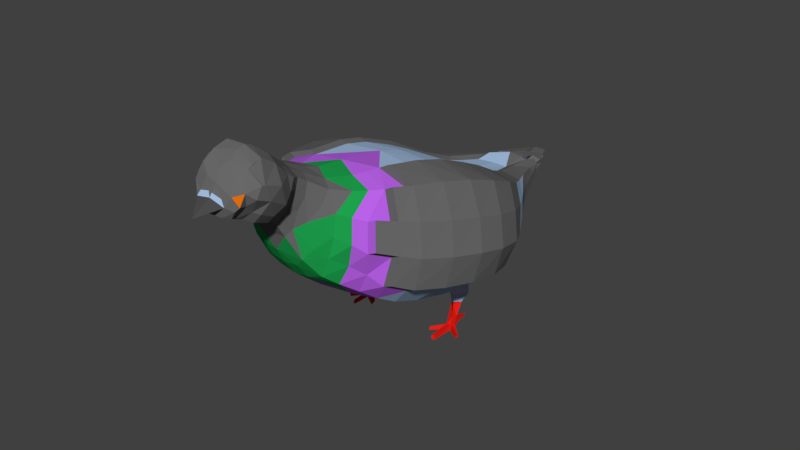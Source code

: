 # Source: pigeon.blend  (saved by Blender 2.79.0; exported with 4.5.12 LTS)
import bpy
from mathutils import Matrix  # noqa: F401  (used for matrix-valued properties, if any)

bpy.ops.wm.read_factory_settings(use_empty=True)
scene = bpy.context.scene
scene.name = 'Scene'

# ---- collections
col_collection_1 = bpy.data.collections.new('Collection 1'); scene.collection.children.link(col_collection_1)

# ---- materials (node trees are filled in below, after node groups)
mat_material = bpy.data.materials.new('Material')
mat_material.alpha_threshold = 0.0
mat_material.use_transparent_shadow = False
mat_material.diffuse_color = (0.3953, 0.5577, 0.8, 1.0)
mat_material.roughness = 0.5
mat_material.line_color = (0.0, 0.0, 0.0, 1.0)
mat_eyes = bpy.data.materials.new('Eyes')
mat_eyes.alpha_threshold = 0.0
mat_eyes.use_transparent_shadow = False
mat_eyes.diffuse_color = (0.8, 0.1707, 0.003192, 1.0)
mat_eyes.roughness = 0.5
mat_feet = bpy.data.materials.new('Feet')
mat_feet.alpha_threshold = 0.0
mat_feet.use_transparent_shadow = False
mat_feet.diffuse_color = (0.8, 0.01312, 0.007689, 1.0)
mat_feet.roughness = 0.5
mat_beek = bpy.data.materials.new('beek')
mat_beek.alpha_threshold = 0.0
mat_beek.use_transparent_shadow = False
mat_beek.diffuse_color = (0.06998, 0.06998, 0.06998, 1.0)
mat_beek.roughness = 0.5
mat_wings = bpy.data.materials.new('wINGS')
mat_wings.alpha_threshold = 0.0
mat_wings.use_transparent_shadow = False
mat_wings.diffuse_color = (0.1424, 0.1424, 0.1424, 1.0)
mat_wings.roughness = 0.5
mat_material_001 = bpy.data.materials.new('Material.001')
mat_material_001.alpha_threshold = 0.0
mat_material_001.use_transparent_shadow = False
mat_material_001.diffuse_color = (0.04368, 0.1272, 0.8, 1.0)
mat_material_001.roughness = 0.5
mat_green = bpy.data.materials.new('gREEN')
mat_green.alpha_threshold = 0.0
mat_green.use_transparent_shadow = False
mat_green.diffuse_color = (0.01275, 0.3588, 0.07461, 1.0)
mat_green.roughness = 0.5
mat_material_002 = bpy.data.materials.new('Material.002')
mat_material_002.alpha_threshold = 0.0
mat_material_002.use_transparent_shadow = False
mat_material_002.diffuse_color = (0.4833, 0.1192, 0.8, 1.0)
mat_material_002.roughness = 0.5

# ---- material node trees

# ---- world
world_world = bpy.data.worlds.new('World'); scene.world = world_world
world_world.color = (0.05088, 0.05088, 0.05088)
world_world.use_sun_shadow = False
world_world.sun_shadow_jitter_overblur = 0.0
world_world.cycles.sampling_method = 'MANUAL'

# ---- meshes
me_cube = bpy.data.meshes.new('Cube')
me_cube.from_pydata([(1.134, 0.7879, -0.9155), (1.144, -0.9611, -0.8733), (-1.097, -1.058, -0.9344), (-0.9417, 0.7768, -0.9273), (1.245, -1.19, 1.082), (1.388, -0.006087, -0.8971), (-1.229, 0.4402, -0.9639), (0.3708, 3.578, 0.1679), (0.1247, 4.209, 0.3745), (0.5596, -2.089, -0.383), (-0.5485, -2.128, -0.3338), (-0.5771, -2.035, 1.062), (0.2448, -2.83, 0.4986), (-0.2742, -2.648, 1.347), (0.4291, -3.203, 0.6658), (-0.3759, -3.483, 0.8492), (0.4708, -2.931, 1.357), (0.3519, -3.773, 0.8071), (0.4812, -3.493, 1.686), (-0.152, -3.542, 1.798), (-0.2037, -3.971, 1.41), (-0.01339, -0.9531, -1.056), (-0.4971, 1.075, 0.9047), (0.03283, -1.301, 1.214), (1.135, 1.394, -0.751), (-0.9902, 1.414, -0.7721), (0.1023, 3.429, 0.6758), (0.4378, 3.687, 0.3689), (0.5148, 3.659, 0.5061), (-0.1281, 4.209, 0.4347), (-0.2896, 3.606, 0.4791), (0.2227, 3.855, 0.2857), (0.6996, -2.065, 0.2865), (-0.01621, -2.038, 1.204), (-0.7763, -1.637, 1.005), (0.8992, -1.62, 1.011), (-0.8206, -1.526, -0.6769), (0.857, -1.522, -0.6633), (0.386, -2.721, 0.8517), (-0.2996, -2.745, 0.9782), (-0.4747, -2.507, 0.09351), (-0.3544, -3.583, 0.8904), (-0.2601, -3.171, 1.646), (0.4948, -3.21, 1.563), (0.4995, -3.923, 0.976), (-0.2831, -3.955, 1.1), (-0.07334, -3.673, 0.8486), (0.05346, -4.012, 0.8574), (0.6253, -3.069, 0.965), (0.01362, -2.556, 1.345), (1.157, -1.789, 0.1149), (-0.9891, -1.635, 0.1163), (-0.04768, 3.866, 0.2729), (0.1205, 3.937, 0.5452), (-0.4105, 3.397, 0.2833), (0.6924, -3.443, 1.103), (-0.4661, -3.433, 1.305), (-0.5078, 0.7813, -0.9877), (1.791, -0.1111, -0.5401), (0.8945, -0.169, 1.243), (-0.7946, 0.4707, -1.005), (0.8728, 2.173, -0.5507), (-0.8851, 1.1, -0.8505), (-0.1819, 3.169, 0.6243), (0.5883, 2.821, -0.1913), (-0.7588, 2.2, -0.5194), (-0.1086, 3.632, 0.5018), (-0.327, 3.422, 0.4691), (-0.4852, 2.987, -0.126), (0.4843, 3.761, 0.4997), (-0.1361, 4.116, 0.3566), (0.1839, 4.38, 0.4928), (-0.3267, 3.401, 0.1365), (-0.3109, -2.071, -0.4636), (0.6724, -2.051, 0.6505), (-0.6502, -2.03, 0.684), (-0.2885, -2.072, 1.21), (-0.6637, -1.851, 1.009), (1.098, -1.487, 1.064), (-0.6907, -1.786, -0.5299), (1.019, -1.257, -0.7851), (-0.2933, -2.855, 0.5854), (0.3912, -2.648, 1.064), (-0.4388, -2.68, 0.3822), (-0.5142, -2.221, 1.167), (0.2738, -2.668, 0.2989), (0.5299, -2.087, 1.004), (0.369, -2.606, 1.226), (0.287, -2.944, 0.5751), (0.5069, -3.665, 1.615), (-0.1668, -3.757, 1.692), (-0.302, -3.684, 0.9201), (0.3587, -3.634, 0.781), (-0.2354, -3.994, 1.274), (0.002109, -4.009, 1.387), (1.271, -0.5544, -0.9077), (0.7154, 0.7904, -1.036), (1.698, 0.9107, -0.5438), (0.5771, -0.9478, -0.9972), (-1.244, -1.059, -0.4904), (0.9368, 0.8093, 1.023), (0.7132, -1.196, 1.247), (1.413, 0.4368, -0.8911), (0.8148, 0.471, -1.008), (-0.8479, 2.282, -0.28), (0.5601, 2.232, 0.5824), (1.072, 1.099, -0.8561), (-0.8856, 1.774, -0.6749), (0.2192, 3.158, 0.009888), (0.5268, 3.314, 0.1167), (0.3645, 3.43, 0.6534), (0.7842, 2.419, -0.4427), (-0.6318, 2.573, -0.3462), (0.246, 3.486, 0.1454), (0.4755, 3.219, 0.0087), (0.346, 4.132, 0.546), (-0.1788, 4.108, 0.4899), (0.6479, -2.078, -0.06834), (-0.6492, -2.046, -0.05999), (-0.8922, -1.354, 1.006), (0.7382, -1.795, 0.9822), (-0.9595, -1.291, -0.8097), (0.6866, -1.809, -0.5304), (-0.04769, -2.848, 0.4857), (0.3259, -2.794, 0.6755), (0.4333, -2.417, -0.07909), (0.3855, -2.414, 1.145), (0.1997, -3.482, 0.7075), (0.5563, -3.218, 0.8055), (-0.2602, -2.902, 1.451), (0.4555, -2.777, 1.282), (-0.2646, -3.041, 0.7164), (0.4296, -3.914, 1.432), (-0.1616, -3.942, 1.537), (0.179, -3.515, 1.799), (-0.1932, -3.375, 1.765), (0.4231, -3.474, 0.7145), (0.3991, -3.875, 0.8468), (-0.2627, -3.905, 0.9644), (0.2068, -4.024, 1.334), (0.1616, -3.651, 1.732), (0.1543, -3.933, 1.504), (0.1956, -3.794, 1.628), (0.1744, -3.371, 1.77), (0.1132, -3.151, 1.696), (-0.09569, -3.499, 0.7377), (-0.1358, -3.94, 0.941), (0.2888, -3.948, 0.8365), (0.0009696, -3.893, 0.8592), (0.09568, -4.315, 0.8369), (-0.02482, -3.333, 0.6901), (-0.04017, -3.018, 0.5894), (-0.1435, -3.13, 0.6796), (-0.4555, -3.187, 1.168), (-0.3076, -2.861, 1.029), (0.504, -3.054, 0.7901), (0.5024, -2.824, 1.104), (0.3968, -2.57, 0.721), (0.4633, -2.422, 0.5266), (0.353, -2.591, 0.423), (0.4116, -2.46, 0.9208), (-0.1963, -2.684, 0.2785), (-0.01782, -2.32, -0.2734), (-0.2786, -2.518, 0.02059), (-0.004126, -2.522, -0.02205), (0.09401, -2.89, 1.52), (-0.007168, -2.056, -0.5214), (-0.008323, -1.45, -0.8552), (-0.4383, -1.579, -0.7401), (0.9234, -1.897, 0.202), (1.363, -1.478, 0.06075), (1.033, -1.607, -0.3067), (1.084, -1.788, 0.6039), (-0.6675, -2.065, 0.2311), (-1.15, -1.346, 0.05733), (-0.9273, -1.635, 0.5179), (-0.8012, -1.758, -0.2677), (-0.5162, -2.476, 0.7626), (-0.5486, -2.441, 0.6372), (-0.5377, -2.468, 0.3696), (0.3487, 4.05, 0.4573), (0.3672, 3.766, 0.3327), (0.04811, 4.419, 0.5086), (0.12, 3.597, 0.577), (-0.1247, 3.501, 0.5075), (-0.02364, 3.22, 0.04371), (0.04974, 4.288, 0.5335), (0.07767, 2.927, 0.5412), (-0.1468, 2.949, -0.1394), (0.02043, 2.407, -0.466), (-0.5038, 3.197, 0.2257), (-0.3675, 3.448, 0.2239), (0.01568, 2.074, -0.641), (0.06291, 1.258, -0.9136), (0.5777, 1.388, -0.8209), (0.1879, 2.158, 0.5813), (-0.4009, 1.646, 0.6985), (0.7387, 1.682, 0.7222), (0.4942, 3.507, 0.2707), (0.9705, 2.486, 0.009466), (0.7652, 2.69, -0.1384), (0.1356, 0.792, -1.04), (0.08172, 0.3656, -1.073), (0.1717, -0.02928, 1.222), (0.1699, 0.4911, 1.097), (0.01152, -1.775, 1.168), (0.4779, -1.519, 1.121), (-0.3566, -1.771, 1.121), (0.1385, -0.5022, 1.267), (0.8199, -0.6883, 1.277), (0.04855, -0.5186, -1.099), (-0.3579, -3.789, 1.351), (0.5649, -3.488, 0.8783), (0.6916, -3.249, 1.302), (-0.4378, -3.543, 1.051), (0.6594, -0.5313, -1.037), (-0.5266, -0.5437, 1.216), (1.678, -0.5892, -0.5449), (1.471, -1.141, -0.5278), (0.6037, -1.368, 1.183), (0.3171, -1.967, 1.095), (1.526, 1.224, -0.522), (1.817, 0.4366, -0.5454), (-0.5226, 0.5299, 1.054), (0.922, 2.481, -0.2559), (-0.3641, 2.167, 0.5735), (-1.007, 1.817, -0.3787), (-0.4849, 1.089, -0.908), (0.6749, 1.098, -0.9568), (0.4676, 2.064, -0.6072), (-0.4837, 3.182, 0.08961), (0.3903, 2.429, -0.4264), (0.3536, 2.963, 0.5241), (-0.2996, 2.58, 0.535), (-0.2296, 2.908, 0.5229), (0.3325, 3.687, 0.544), (-0.158, 3.307, 0.5218), (0.4829, 3.563, 0.3789), (-0.005611, 4.307, 0.4295), (0.1101, 4.367, 0.4897), (-0.03598, 4.376, 0.4834), (-0.1946, 4.05, 0.4331), (-0.5692, -2.27, 0.1224), (-0.5919, -2.227, 0.8404), (-0.4064, -2.435, 1.275), (-1.104, -1.347, -0.416), (1.27, -1.483, 0.5874), (1.278, -1.477, -0.4468), (0.8336, -1.811, -0.1838), (0.5345, -1.338, -0.845), (-0.4937, -1.225, -0.8963), (0.2914, -2.873, 1.438), (0.2429, -2.325, -0.2449), (-0.2771, -2.309, -0.2387), (0.2078, -2.325, 1.208), (0.2105, -2.608, 1.311), (0.5343, -2.231, 0.7484), (0.5443, -2.305, 0.1042), (-0.2914, -2.938, 0.8439), (-0.31, -2.847, 1.208), (-0.382, -3.061, 1.327), (0.109, -3.058, 0.6028), (0.212, -3.874, 0.8112), (-0.1351, -3.889, 0.8885), (-0.06636, -3.168, 1.693), (0.3066, -3.173, 1.651), (-0.08148, -4.09, 1.081), (-0.4296, -3.257, 0.9938), (0.5809, -2.948, 1.128), (-0.3963, -3.309, 1.488), (-0.13, -2.649, 1.381), (-0.07086, -2.907, 1.514), (0.2617, -2.067, -0.4887), (0.8758, -1.902, 0.6214), (0.4416, 3.563, 0.2088), (-0.392, 3.403, 0.3569), (-0.5357, -0.05141, 1.178), (1.089, 2.162, -0.3603), (-0.4512, -1.363, 1.173), (-1.186, -0.6076, -0.9775), (1.891, 0.9846, 0.5045), (1.599, -1.181, 0.6461), (1.394, -1.19, 1.157), (1.684, -0.1438, 1.16), (1.102, 2.266, 0.5942), (1.65, 1.063, 0.9185), (0.6842, 3.393, 0.4213), (0.6662, 3.293, 0.5465), (1.246, -1.49, 1.139), (1.848, 0.9886, -0.4796), (2.008, 0.9783, 0.01612), (1.712, -1.173, 0.08027), (1.564, -0.6883, 1.182), (1.733, 0.4537, 1.063), (1.948, -0.1291, 0.62), (2.085, -0.1207, 0.07085), (1.386, 1.71, 0.7221), (0.8813, 2.727, 0.5622), (0.6188, 3.594, 0.5565), (1.513, -1.481, 0.1252), (1.306, -1.795, 0.1799), (1.232, -1.795, 0.6742), (0.6425, 3.544, 0.3339), (1.11, 2.526, 0.06996), (0.931, 2.807, 0.3628), (1.082, 0.4395, 1.195), (2.121, 0.4094, 0.04638), (1.985, 0.4076, 0.577), (1.314, 2.193, -0.001351), (1.791, 1.399, 0.005367), (1.265, 2.13, -0.3216), (1.933, -0.6616, 0.07002), (1.81, -0.6699, 0.6287), (0.6254, 3.732, 0.5582), (1.055, 0.9695, 1.052), (0.6936, 2.292, 0.6474), (0.4488, 3.452, 0.6179), (0.472, 3.704, 0.6049), (0.5187, 2.919, 0.6005), (0.8806, 1.718, 0.7926), (0.9716, -0.6272, 1.354), (0.8568, -1.196, 1.325), (1.818, -0.6182, -0.489), (1.617, -1.145, -0.4723), (1.612, 1.575, 0.417), (1.2, 2.294, 0.3268), (1.966, 0.5054, -0.4852), (1.953, -0.0662, -0.4819), (1.045, -0.1157, 1.314), (1.068, 2.521, -0.1949), (0.6248, 3.577, 0.44), (1.42, -1.486, 0.6576), (1.428, -1.48, -0.3878), (-1.316, -1.056, 0.578), (-1.133, -1.042, 1.06), (-0.6473, 0.7418, 1.058), (-1.368, -0.04128, -0.929), (-1.281, -0.08911, 1.062), (-0.8429, 2.286, 0.5387), (-0.4721, 2.301, 0.6008), (-1.219, 1.063, 0.8468), (-0.5888, 3.083, 0.5218), (-1.35, 0.4304, -0.9218), (-1.369, -1.048, -0.4488), (-1.425, -1.05, 0.05305), (-1.455, 0.965, -0.4537), (-1.29, 0.4749, 0.976), (-1.325, -0.5396, -0.9355), (-1.228, -0.5584, 1.079), (-0.9524, 2.35, -0.225), (-1.04, 1.689, 0.6632), (-1.016, 1.812, -0.631), (-1.275, 0.9207, -0.8619), (-0.6081, 3.212, 0.1366), (-0.447, 3.448, 0.5139), (-1.016, -1.344, 1.053), (-0.8997, -1.628, 1.053), (-1.275, -1.336, 0.1011), (-1.113, -1.626, 0.1603), (-0.244, 3.489, 0.5407), (-0.6267, 3.226, 0.2716), (-1.031, 2.249, 0.01151), (-1.633, -0.0659, 0.03677), (-1.556, -0.5971, 0.03863), (-1.537, 1.002, -0.0201), (-1.63, 0.4493, 0.009095), (-1.222, -1.046, -0.9026), (-0.5408, 3.422, 0.3269), (-0.6372, -0.5767, 1.263), (-1.513, 0.4483, 0.5128), (-1.544, 0.4587, -0.485), (-1.443, -0.5924, 0.5649), (-1.483, -0.6205, -0.4776), (-1.557, -0.09475, -0.4642), (-0.5456, 1.683, 0.7473), (-1.131, 1.858, -0.3333), (-0.3109, 3.16, 0.5668), (-0.2789, 3.27, 0.5556), (-1.228, -1.337, -0.3741), (-1.023, -1.626, 0.6773), (-0.5221, 3.431, 0.4066), (-0.9545, 2.296, 0.2934), (-0.6464, -0.09056, 1.231), (-1.513, -0.06531, 0.5569), (-1.431, 1.048, 0.4312), (-0.5679, -1.354, 1.218), (0.5049, 3.947, 0.589), (0.2285, 4.484, 0.5983), (0.4134, 3.565, 0.6488), (0.167, 3.534, 0.6714), (0.09872, 4.502, 0.6091), (0.3677, 4.174, 0.5932), (0.388, 4.165, 0.5495), (0.1637, 4.008, 0.6234), (0.5636, 3.777, 0.5964), (0.3724, 3.801, 0.6288), (-0.3136, 3.696, 0.5506), (-0.1475, 4.356, 0.5381), (-0.14, 4.356, 0.5711), (-0.2026, 4.168, 0.557), (0.09977, 4.032, 0.6157), (0.03161, 4.548, 0.5996), (0.02993, 4.36, 0.6055), (-0.1973, 3.28, 0.6), (-0.1278, 3.723, 0.5735), (-0.05353, 4.472, 0.5802), (-0.2176, 4.151, 0.5171), (0.1444, -4.07, 1.113), (0.5858, -3.842, 1.248), (-0.3063, -3.852, 1.372), (-0.2092, -3.729, 1.634), (-0.3114, -3.612, 1.593), (-0.306, -3.839, 1.159), (-0.3649, -3.629, 1.089), (0.5075, -3.743, 1.553), (0.5342, -3.749, 1.044), (0.471, -3.976, 1.192), (0.562, -3.896, 1.052), (0.4974, -3.592, 0.9186), (0.375, -4.006, 1.018), (0.6895, -3.637, 1.356), (0.6749, -3.697, 1.162), (0.6919, -3.582, 1.357), (-0.3875, -3.656, 1.547), (-0.4168, -3.461, 1.522), (-0.4338, -3.553, 1.334), (-0.3995, -3.662, 1.317), (-0.6039, 0.9986, -1.295), (-0.8043, 0.8965, -1.224), (-0.8997, 1.158, -1.15), (0.9497, 0.915, -1.289), (0.7859, 1.056, -1.326), (1.128, 1.124, -1.251), (-0.7092, 1.24, -1.216), (0.9726, 1.255, -1.274), (-0.666, 0.9487, -1.438), (-0.762, 0.8998, -1.404), (-0.8078, 1.025, -1.369), (-0.7165, 1.065, -1.4), (-0.6835, 0.9358, -1.757), (-0.8367, 0.8811, -1.692), (-0.8114, 0.9659, -1.743), (0.9818, 0.9179, -1.432), (0.8948, 0.9929, -1.452), (1.076, 1.029, -1.412), (0.994, 1.099, -1.424), (1.064, 0.8189, -1.644), (1.082, 0.9234, -1.675), (1.003, 0.9286, -1.695), (1.101, 0.7609, -1.874), (1.014, 0.7634, -1.877), (1.105, 0.8673, -1.845), (1.024, 0.8682, -1.844), (-0.7603, 0.8097, -1.899), (-0.7689, 0.7448, -1.916), (-0.8399, 0.7279, -1.894), (-0.8287, 0.8, -1.906), (-0.7679, 1.257, -1.735), (-0.7881, 1.203, -1.796), (1.051, 1.221, -1.685), (1.059, 1.204, -1.731), (-0.7476, 0.7767, -1.846), (-0.824, 0.7691, -1.839), (0.9978, 0.781, -1.799), (1.087, 0.7834, -1.785), (-0.8274, 0.4286, -1.968), (-0.7779, 0.4198, -1.971), (-0.8266, 0.4542, -1.912), (-0.7623, 0.4378, -1.918), (1.091, 0.3444, -1.941), (1.021, 0.3464, -1.944), (1.08, 0.3626, -1.87), (1.011, 0.3647, -1.881), (-0.8132, 0.9968, -1.822), (1.088, 1.018, -1.766), (-0.8234, 0.8406, -1.842), (-0.7358, 0.8661, -1.851), (1.023, 0.9125, -1.795), (1.097, 0.8854, -1.79), (-1.019, 0.5755, -1.946), (-1.028, 0.5548, -1.888), (-1.072, 0.5921, -1.877), (-0.5538, 0.6175, -1.96), (-0.536, 0.6812, -1.897), (-0.5449, 0.6235, -1.906), (0.8107, 0.5548, -1.921), (0.8159, 0.6507, -1.875), (0.8015, 0.5718, -1.863), (1.345, 0.5825, -1.891), (1.346, 0.6571, -1.856), (1.336, 0.5961, -1.838), (0.1001, -4.051, 1.198), (-0.05223, -4.058, 1.169), (0.3153, -4.013, 1.13), (0.1654, -4.054, 1.187), (0.1396, -4.057, 1.174)], [], [(107, 65, 192), (53, 26, 183), (85, 12, 123), (261, 14, 127), (55, 128, 48), (135, 19, 134), (89, 18, 134), (141, 142, 90), (132, 414, 142), (127, 136, 92), (155, 48, 128), (158, 159, 257), (161, 123, 81), (252, 125, 164), (166, 73, 168), (167, 168, 250), (175, 173, 75), (243, 178, 177), (31, 8, 71), (238, 29, 240), (238, 182, 239), (186, 402, 53), (231, 188, 108), (193, 194, 228), (62, 25, 227), (224, 111, 200), (103, 202, 201), (100, 203, 59), (23, 206, 219), (59, 208, 209), (213, 48, 268), (153, 267, 214), (41, 214, 15), (215, 210, 103), (279, 6, 60), (222, 327, 58), (100, 328, 305), (218, 1, 95), (23, 219, 101), (220, 86, 120), (198, 302, 303), (22, 374, 335), (104, 349, 230), (209, 321, 320), (5, 103, 102), (202, 60, 201), (22, 100, 196), (196, 195, 225), (6, 336, 342), (233, 339, 225), (104, 112, 65), (230, 68, 112), (190, 360, 54), (192, 112, 189), (192, 65, 112), (231, 64, 111), (225, 195, 233), (30, 396, 399), (105, 315, 232), (3, 352, 62), (59, 320, 328), (238, 240, 182), (27, 274, 181), (30, 241, 275), (191, 70, 72), (72, 52, 113), (52, 8, 31), (118, 10, 242), (244, 39, 13), (34, 175, 77), (168, 79, 36), (87, 255, 130), (251, 16, 130), (33, 76, 49), (254, 126, 86), (33, 254, 220), (255, 87, 126), (49, 255, 254), (86, 256, 74), (159, 85, 125), (124, 88, 12), (81, 131, 258), (39, 154, 259), (123, 151, 81), (131, 152, 15), (150, 127, 145), (46, 91, 41), (139, 132, 141), (142, 140, 90), (142, 89, 140), (14, 128, 136), (149, 407, 266), (151, 261, 150), (258, 131, 267), (156, 130, 268), (153, 269, 260), (160, 157, 158), (76, 244, 270), (164, 85, 161), (129, 271, 270), (51, 176, 173), (52, 70, 8), (198, 274, 27), (109, 114, 274), (31, 392, 180), (185, 72, 113), (232, 187, 195), (68, 188, 189), (196, 197, 195), (199, 200, 198), (210, 60, 202), (110, 316, 235), (279, 366, 347), (225, 339, 374), (207, 205, 23), (278, 23, 208), (21, 279, 210), (318, 287, 316), (315, 297, 318), (325, 303, 304), (293, 307, 280), (320, 292, 283), (321, 282, 292), (327, 295, 322), (322, 311, 323), (290, 289, 309), (324, 296, 285), (296, 325, 284), (290, 326, 289), (306, 327, 326), (285, 314, 293), (328, 283, 293), (284, 325, 297), (297, 304, 287), (287, 286, 298), (286, 302, 330), (309, 310, 308), (360, 353, 349), (361, 349, 375), (364, 345, 370), (382, 337, 368), (370, 342, 336), (333, 334, 371), (372, 347, 366), (373, 336, 347), (374, 350, 340), (355, 379, 356), (380, 367, 360), (350, 381, 384), (335, 346, 382), (369, 346, 384), (395, 386, 391), (389, 395, 393), (391, 392, 387), (393, 387, 390), (26, 404, 403), (404, 399, 396), (26, 403, 63), (407, 149, 419), (44, 417, 416), (138, 412, 91), (411, 424, 423), (418, 421, 415), (212, 55, 418), (421, 55, 422), (420, 421, 422), (422, 55, 213), (463, 464, 446), (461, 476, 439), (441, 458, 473), (473, 458, 476), (477, 460, 474), (455, 479, 456), (484, 482, 483), (487, 486, 485), (452, 486, 477), (21, 2, 279), (109, 64, 114), (10, 176, 79), (67, 30, 275), (274, 114, 7), (178, 83, 81), (74, 120, 86), (82, 126, 87), (272, 122, 9), (270, 244, 13), (93, 94, 20), (269, 153, 56), (268, 130, 16), (131, 15, 267), (138, 146, 45), (47, 262, 147), (155, 38, 48), (419, 493, 494, 407), (88, 14, 261), (11, 207, 77), (130, 82, 87), (124, 157, 38), (160, 86, 126), (164, 253, 162), (33, 49, 254), (76, 84, 244), (117, 169, 32), (249, 80, 37), (171, 170, 50), (172, 78, 35), (36, 245, 121), (40, 242, 10), (244, 177, 39), (191, 241, 70), (52, 72, 70), (241, 29, 70), (181, 7, 31), (185, 68, 72), (237, 198, 27), (53, 402, 400), (108, 185, 113), (108, 188, 185), (397, 240, 29), (63, 187, 26), (53, 400, 26), (183, 26, 389), (191, 190, 54), (34, 278, 119), (103, 210, 202), (221, 106, 24), (205, 33, 220), (101, 208, 23), (210, 98, 21), (408, 132, 416), (93, 409, 412), (418, 136, 212), (135, 269, 424), (16, 213, 268), (214, 267, 15), (56, 153, 214), (215, 1, 98), (213, 55, 48), (5, 215, 103), (208, 276, 216), (210, 279, 60), (197, 314, 319), (59, 203, 208), (5, 217, 95), (35, 219, 206), (217, 218, 95), (221, 277, 310), (278, 207, 23), (78, 101, 219), (120, 206, 220), (206, 205, 220), (321, 4, 282), (313, 28, 298), (221, 0, 106), (317, 28, 235), (326, 97, 289), (100, 59, 328), (302, 237, 330), (22, 196, 374), (332, 170, 247), (102, 97, 222), (5, 222, 58), (366, 99, 343), (97, 221, 289), (22, 223, 204), (300, 172, 50), (330, 69, 313), (103, 0, 102), (100, 22, 204), (199, 198, 303), (100, 204, 203), (96, 103, 201), (3, 60, 6), (111, 277, 61), (201, 60, 57), (199, 224, 200), (323, 217, 322), (209, 101, 321), (221, 310, 289), (332, 218, 323), (100, 305, 314), (300, 170, 299), (354, 275, 380), (196, 100, 197), (230, 349, 353), (376, 233, 234), (367, 275, 54), (352, 6, 342), (385, 216, 368), (234, 63, 376), (65, 226, 104), (227, 201, 57), (193, 227, 25), (428, 62, 429), (194, 106, 228), (428, 57, 3), (228, 201, 193), (61, 194, 229), (194, 192, 229), (379, 34, 356), (382, 223, 335), (72, 230, 191), (358, 174, 51), (358, 175, 379), (111, 229, 231), (104, 230, 112), (112, 68, 189), (231, 192, 189), (108, 64, 231), (351, 226, 107), (189, 188, 231), (105, 232, 195), (375, 104, 226), (356, 119, 355), (54, 360, 367), (233, 187, 234), (393, 183, 389), (393, 186, 53), (402, 182, 401), (406, 116, 399), (405, 182, 240), (113, 114, 108), (30, 184, 66), (25, 62, 352), (66, 184, 404), (351, 25, 352), (396, 66, 404), (331, 78, 246), (239, 8, 238), (69, 237, 27), (232, 315, 318), (406, 29, 241), (181, 69, 27), (115, 181, 180), (31, 113, 52), (182, 186, 390), (180, 181, 31), (275, 241, 54), (242, 173, 118), (178, 242, 179), (177, 84, 243), (243, 11, 75), (178, 75, 173), (51, 245, 176), (121, 99, 2), (223, 22, 335), (353, 190, 230), (216, 382, 368), (75, 77, 175), (316, 232, 318), (175, 51, 173), (59, 209, 320), (322, 58, 327), (37, 247, 171), (80, 218, 247), (329, 199, 303), (9, 248, 117), (122, 171, 248), (248, 50, 169), (249, 21, 98), (80, 98, 1), (36, 250, 168), (2, 250, 121), (79, 73, 10), (21, 167, 250), (165, 255, 49), (167, 166, 168), (270, 13, 129), (130, 255, 251), (162, 272, 252), (162, 252, 164), (252, 9, 125), (40, 253, 163), (162, 73, 166), (10, 73, 253), (161, 40, 163), (83, 161, 81), (158, 74, 256), (163, 164, 161), (76, 11, 84), (220, 254, 86), (254, 255, 126), (256, 160, 158), (125, 117, 257), (257, 159, 125), (257, 32, 158), (12, 159, 124), (156, 38, 82), (158, 157, 159), (88, 155, 14), (258, 39, 81), (14, 155, 128), (259, 13, 39), (260, 154, 153), (259, 260, 129), (261, 12, 88), (123, 261, 151), (47, 419, 149), (131, 151, 152), (81, 151, 131), (152, 151, 150), (44, 419, 147), (263, 262, 148), (416, 139, 493, 419), (147, 137, 44), (17, 137, 262), (146, 148, 47), (263, 138, 91), (46, 127, 92), (41, 145, 46), (127, 14, 136), (144, 271, 264), (15, 152, 145), (152, 150, 145), (46, 263, 91), (271, 42, 264), (43, 251, 265), (265, 165, 144), (18, 265, 143), (143, 134, 18), (133, 94, 141), (265, 144, 143), (141, 132, 142), (139, 416, 132), (133, 141, 90), (19, 140, 134), (94, 139, 141), (143, 264, 135), (140, 89, 134), (142, 414, 89), (136, 128, 212), (143, 135, 134), (17, 46, 92), (264, 42, 135), (45, 266, 93), (266, 47, 149), (154, 267, 153), (150, 261, 127), (42, 260, 269), (48, 156, 268), (38, 160, 82), (165, 270, 271), (49, 76, 270), (161, 85, 123), (164, 125, 85), (272, 167, 249), (122, 249, 37), (32, 273, 74), (169, 172, 273), (273, 35, 120), (81, 177, 178), (173, 176, 118), (176, 36, 79), (83, 179, 40), (388, 235, 395), (30, 116, 241), (238, 70, 29), (8, 70, 238), (198, 109, 274), (239, 182, 390), (392, 115, 180), (392, 71, 387), (26, 232, 110), (359, 67, 354), (385, 119, 278), (107, 193, 25), (378, 174, 357), (378, 99, 245), (301, 246, 172), (195, 197, 105), (204, 276, 203), (198, 200, 109), (200, 111, 64), (329, 277, 224), (196, 225, 374), (288, 4, 78), (336, 279, 347), (315, 197, 319), (279, 2, 366), (277, 24, 61), (377, 63, 236), (205, 76, 33), (359, 236, 184), (207, 34, 77), (222, 326, 327), (235, 316, 317), (216, 278, 208), (281, 292, 282), (294, 293, 283), (284, 319, 296), (298, 316, 287), (296, 314, 285), (302, 304, 303), (312, 283, 292), (306, 295, 327), (290, 306, 326), (323, 311, 291), (322, 295, 311), (311, 294, 312), (328, 320, 283), (320, 321, 292), (309, 280, 290), (309, 289, 310), (280, 324, 285), (308, 324, 309), (296, 324, 325), (306, 280, 307), (329, 308, 310), (285, 293, 280), (293, 314, 305), (305, 328, 293), (330, 298, 286), (297, 325, 304), (325, 308, 303), (287, 304, 286), (315, 284, 297), (300, 331, 301), (299, 281, 331), (331, 282, 288), (332, 291, 299), (295, 307, 294), (318, 297, 287), (291, 312, 281), (369, 362, 383), (384, 346, 340), (382, 346, 337), (350, 338, 381), (379, 357, 358), (384, 340, 350), (371, 334, 348), (368, 337, 348), (385, 334, 355), (346, 383, 337), (365, 373, 362), (373, 370, 336), (352, 370, 345), (371, 344, 333), (365, 364, 370), (372, 344, 363), (366, 343, 372), (373, 363, 362), (372, 373, 347), (338, 374, 339), (340, 346, 335), (335, 374, 340), (351, 345, 375), (375, 364, 361), (341, 339, 376), (341, 354, 380), (361, 360, 349), (354, 376, 377), (377, 359, 354), (378, 344, 343), (355, 333, 379), (357, 333, 344), (360, 381, 380), (381, 341, 380), (361, 384, 381), (383, 363, 371), (337, 371, 348), (384, 365, 369), (334, 368, 348), (389, 110, 388), (393, 391, 387), (388, 395, 389), (393, 395, 391), (395, 394, 386), (394, 69, 386), (390, 71, 239), (395, 28, 394), (386, 115, 391), (397, 399, 398), (405, 402, 401), (398, 400, 402), (403, 184, 236), (404, 398, 399), (26, 400, 404), (405, 397, 398), (116, 30, 399), (94, 491, 495, 494, 139), (236, 63, 403), (17, 418, 415), (43, 422, 213), (137, 17, 415), (18, 414, 422), (411, 135, 424), (41, 413, 214), (90, 411, 410), (56, 424, 269), (412, 413, 91), (409, 20, 133), (410, 411, 423), (413, 426, 425), (45, 412, 138), (412, 211, 426), (425, 214, 413), (420, 422, 414), (415, 408, 417), (417, 408, 416), (425, 423, 424), (438, 427, 435), (445, 431, 434), (431, 228, 434), (433, 62, 227), (432, 0, 430), (427, 227, 57), (430, 96, 431), (434, 106, 432), (440, 436, 437), (436, 427, 428), (437, 433, 438), (437, 428, 429), (441, 435, 439), (440, 462, 461), (439, 436, 461), (440, 438, 441), (448, 444, 447), (443, 430, 431), (445, 432, 444), (444, 430, 442), (447, 442, 446), (448, 447, 459), (448, 443, 445), (446, 443, 463), (452, 449, 450), (478, 446, 464), (456, 454, 455), (463, 448, 477), (476, 456, 473), (475, 440, 441), (458, 439, 476), (441, 439, 457), (478, 451, 474), (460, 448, 459), (451, 477, 474), (465, 468, 467), (468, 454, 461), (471, 449, 464), (455, 466, 465), (467, 455, 465), (467, 461, 462), (470, 471, 472), (471, 463, 472), (472, 450, 470), (470, 449, 469), (481, 462, 475), (484, 454, 482), (486, 450, 485), (489, 449, 451), (481, 456, 479), (480, 481, 479), (480, 455, 462), (483, 461, 484), (454, 453, 482), (483, 453, 476), (487, 450, 463), (486, 463, 477), (489, 464, 490), (490, 488, 489), (490, 449, 488), (451, 478, 489), (55, 212, 128), (418, 55, 421), (456, 475, 473), (475, 441, 473), (441, 457, 458), (109, 200, 64), (10, 118, 176), (74, 273, 120), (82, 160, 126), (93, 266, 492, 94), (138, 263, 146), (47, 148, 262), (155, 124, 38), (11, 76, 207), (130, 156, 82), (124, 159, 157), (160, 256, 86), (164, 163, 253), (117, 248, 169), (171, 247, 170), (172, 246, 78), (36, 176, 245), (40, 179, 242), (191, 54, 241), (181, 274, 7), (185, 188, 68), (397, 405, 240), (63, 234, 187), (191, 230, 190), (34, 207, 278), (101, 209, 208), (210, 215, 98), (408, 414, 132), (93, 20, 409), (418, 92, 136), (135, 42, 269), (16, 43, 213), (215, 95, 1), (5, 95, 215), (208, 203, 276), (197, 100, 314), (5, 58, 217), (35, 78, 219), (78, 4, 101), (120, 35, 206), (206, 23, 205), (321, 101, 4), (313, 69, 28), (221, 97, 0), (317, 298, 28), (326, 222, 97), (302, 198, 237), (332, 299, 170), (102, 0, 97), (5, 102, 222), (366, 2, 99), (300, 301, 172), (330, 237, 69), (103, 96, 0), (3, 57, 60), (111, 224, 277), (323, 218, 217), (332, 247, 218), (300, 50, 170), (354, 67, 275), (376, 339, 233), (367, 380, 275), (352, 3, 6), (385, 278, 216), (65, 107, 226), (227, 193, 201), (428, 3, 62), (194, 24, 106), (428, 427, 57), (228, 96, 201), (61, 24, 194), (194, 193, 192), (379, 175, 34), (382, 276, 223), (72, 68, 230), (358, 357, 174), (358, 51, 175), (111, 61, 229), (231, 229, 192), (108, 114, 64), (351, 375, 226), (375, 349, 104), (356, 34, 119), (233, 195, 187), (393, 53, 183), (393, 390, 186), (402, 186, 182), (406, 241, 116), (405, 401, 182), (113, 7, 114), (30, 67, 184), (351, 107, 25), (396, 30, 66), (331, 288, 78), (239, 71, 8), (406, 397, 29), (181, 115, 69), (31, 7, 113), (242, 178, 173), (177, 244, 84), (243, 84, 11), (178, 243, 75), (51, 174, 245), (121, 245, 99), (353, 360, 190), (216, 276, 382), (75, 11, 77), (316, 110, 232), (322, 217, 58), (37, 80, 247), (80, 1, 218), (329, 224, 199), (9, 122, 248), (122, 37, 171), (248, 171, 50), (249, 167, 21), (80, 249, 98), (36, 121, 250), (2, 21, 250), (79, 168, 73), (165, 251, 255), (162, 166, 272), (252, 272, 9), (40, 10, 253), (162, 253, 73), (161, 83, 40), (158, 32, 74), (125, 9, 117), (257, 117, 32), (12, 85, 159), (156, 48, 38), (88, 124, 155), (258, 154, 39), (259, 129, 13), (260, 259, 154), (261, 123, 12), (47, 147, 419), (44, 416, 419), (263, 17, 262), (147, 262, 137), (146, 263, 148), (46, 145, 127), (41, 15, 145), (144, 165, 271), (271, 129, 42), (43, 16, 251), (265, 251, 165), (18, 43, 265), (133, 20, 94), (19, 90, 140), (143, 144, 264), (17, 263, 46), (45, 146, 266), (266, 146, 47), (154, 258, 267), (42, 129, 260), (38, 157, 160), (165, 49, 270), (272, 166, 167), (122, 272, 249), (32, 169, 273), (169, 50, 172), (273, 172, 35), (81, 39, 177), (83, 178, 179), (388, 110, 235), (392, 391, 115), (392, 31, 71), (26, 187, 232), (359, 184, 67), (385, 355, 119), (107, 192, 193), (378, 245, 174), (378, 343, 99), (301, 331, 246), (204, 223, 276), (329, 310, 277), (288, 282, 4), (336, 6, 279), (315, 105, 197), (277, 221, 24), (377, 376, 63), (205, 207, 76), (359, 377, 236), (281, 312, 292), (294, 307, 293), (284, 315, 319), (298, 317, 316), (296, 319, 314), (302, 286, 304), (312, 294, 283), (311, 295, 294), (309, 324, 280), (308, 325, 324), (306, 290, 280), (329, 303, 308), (330, 313, 298), (300, 299, 331), (299, 291, 281), (331, 281, 282), (332, 323, 291), (295, 306, 307), (291, 311, 312), (369, 365, 362), (346, 369, 383), (365, 370, 373), (352, 342, 370), (371, 363, 344), (372, 343, 344), (373, 372, 363), (338, 350, 374), (351, 352, 345), (375, 345, 364), (341, 338, 339), (354, 341, 376), (378, 357, 344), (355, 334, 333), (357, 379, 333), (360, 361, 381), (381, 338, 341), (361, 364, 384), (383, 362, 363), (337, 383, 371), (384, 364, 365), (334, 385, 368), (389, 26, 110), (394, 28, 69), (390, 387, 71), (395, 235, 28), (386, 69, 115), (397, 406, 399), (405, 398, 402), (398, 404, 400), (403, 404, 184), (94, 492, 491), (17, 92, 418), (43, 18, 422), (417, 44, 415), (44, 137, 415), (18, 89, 414), (411, 19, 135), (41, 91, 413), (90, 19, 411), (56, 425, 424), (90, 410, 133), (410, 409, 133), (426, 211, 423), (211, 409, 423), (409, 410, 423), (413, 412, 426), (45, 93, 412), (412, 409, 211), (425, 56, 214), (414, 408, 420), (408, 421, 420), (415, 421, 408), (425, 426, 423), (438, 433, 427), (445, 443, 431), (431, 96, 228), (433, 429, 62), (432, 106, 0), (427, 433, 227), (430, 0, 96), (434, 228, 106), (440, 461, 436), (436, 435, 427), (437, 429, 433), (437, 436, 428), (441, 438, 435), (439, 435, 436), (440, 437, 438), (448, 445, 444), (443, 442, 430), (445, 434, 432), (444, 432, 430), (447, 444, 442), (448, 463, 443), (446, 442, 443), (452, 451, 449), (478, 447, 446), (456, 453, 454), (476, 453, 456), (475, 462, 440), (458, 457, 439), (474, 460, 459), (459, 447, 474), (447, 478, 474), (460, 477, 448), (451, 452, 477), (465, 466, 468), (468, 466, 454), (471, 469, 449), (455, 454, 466), (467, 462, 455), (467, 468, 461), (470, 469, 471), (471, 464, 463), (472, 463, 450), (470, 450, 449), (481, 480, 462), (484, 461, 454), (486, 452, 450), (489, 488, 449), (481, 475, 456), (480, 479, 455), (483, 476, 461), (483, 482, 453), (487, 485, 450), (486, 487, 463), (489, 478, 464), (490, 464, 449), (491, 492, 266, 407), (494, 493, 139), (494, 495, 491, 407)])
me_cube.polygons.foreach_set('material_index', [0, 4, 4, 4, 4, 4, 4, 4, 4, 4, 4, 6, 4, 6, 7, 7, 7, 4, 0, 0, 0, 4, 0, 0, 0, 0, 0, 0, 7, 0, 4, 4, 4, 0, 0, 4, 4, 0, 7, 4, 4, 4, 4, 4, 0, 0, 0, 0, 4, 4, 0, 0, 4, 0, 0, 0, 0, 4, 4, 0, 4, 0, 0, 4, 0, 0, 0, 6, 4, 7, 7, 4, 4, 4, 4, 4, 4, 4, 4, 4, 4, 4, 4, 4, 4, 4, 4, 4, 4, 4, 4, 3, 4, 4, 4, 4, 4, 4, 4, 4, 7, 0, 0, 0, 0, 0, 0, 0, 0, 0, 0, 4, 4, 4, 6, 7, 0, 4, 4, 4, 4, 4, 4, 4, 4, 4, 4, 0, 4, 4, 4, 4, 0, 4, 4, 4, 0, 4, 4, 4, 4, 4, 4, 4, 4, 4, 4, 4, 4, 4, 4, 4, 4, 4, 4, 4, 4, 4, 3, 4, 4, 4, 4, 4, 4, 4, 4, 2, 2, 2, 2, 2, 2, 2, 2, 2, 0, 0, 7, 4, 0, 4, 4, 4, 6, 4, 4, 4, 4, 4, 4, 4, 4, 0, 4, 6, 4, 4, 4, 6, 4, 4, 6, 7, 7, 7, 7, 6, 4, 0, 0, 0, 0, 0, 0, 4, 0, 0, 4, 0, 4, 4, 0, 7, 0, 0, 4, 7, 0, 4, 1, 4, 4, 4, 4, 4, 0, 4, 0, 0, 0, 4, 0, 0, 7, 0, 4, 7, 7, 6, 6, 4, 4, 0, 0, 4, 4, 4, 4, 4, 0, 0, 4, 4, 0, 7, 4, 0, 0, 4, 0, 0, 0, 0, 0, 0, 4, 4, 4, 4, 4, 4, 4, 0, 4, 4, 4, 4, 4, 4, 0, 0, 0, 0, 0, 0, 0, 0, 0, 4, 4, 0, 4, 4, 0, 0, 0, 0, 0, 4, 0, 0, 4, 4, 4, 0, 4, 4, 4, 4, 0, 0, 4, 0, 4, 4, 4, 4, 0, 0, 4, 4, 0, 0, 0, 4, 0, 4, 6, 6, 4, 6, 6, 7, 0, 4, 4, 4, 7, 4, 7, 4, 4, 7, 7, 4, 6, 7, 7, 7, 7, 7, 0, 6, 7, 4, 7, 4, 4, 6, 6, 6, 6, 6, 6, 6, 4, 4, 6, 4, 4, 4, 4, 6, 6, 6, 4, 4, 4, 4, 4, 4, 4, 4, 4, 4, 4, 3, 4, 4, 4, 4, 4, 4, 4, 4, 4, 4, 4, 4, 4, 4, 4, 4, 4, 4, 4, 4, 4, 4, 4, 4, 4, 4, 4, 4, 4, 4, 4, 4, 4, 4, 4, 4, 4, 3, 4, 4, 4, 4, 4, 4, 4, 4, 6, 7, 7, 6, 7, 6, 4, 6, 7, 6, 4, 4, 0, 0, 0, 0, 0, 4, 4, 4, 4, 0, 4, 4, 7, 0, 0, 0, 0, 4, 4, 4, 4, 4, 4, 0, 4, 4, 4, 7, 4, 4, 0, 4, 4, 4, 4, 4, 4, 4, 4, 4, 4, 4, 4, 4, 4, 4, 0, 4, 0, 0, 4, 4, 4, 4, 4, 4, 4, 4, 4, 4, 4, 4, 4, 4, 4, 4, 4, 5, 4, 4, 4, 4, 4, 4, 4, 4, 4, 5, 5, 4, 4, 4, 4, 4, 4, 4, 4, 4, 4, 4, 4, 4, 4, 4, 4, 4, 4, 4, 4, 4, 4, 4, 4, 4, 4, 4, 4, 4, 4, 4, 4, 4, 0, 4, 4, 4, 4, 4, 4, 4, 4, 4, 4, 4, 4, 4, 4, 4, 4, 4, 4, 4, 4, 4, 4, 4, 4, 4, 4, 4, 4, 4, 1, 4, 0, 0, 0, 0, 0, 0, 0, 0, 2, 0, 0, 0, 2, 2, 2, 2, 2, 0, 0, 0, 2, 2, 2, 2, 2, 2, 2, 2, 2, 2, 2, 2, 2, 2, 2, 2, 2, 2, 2, 2, 2, 2, 2, 2, 2, 2, 2, 2, 2, 2, 2, 2, 2, 2, 2, 2, 2, 2, 2, 2, 2, 4, 4, 2, 2, 2, 0, 6, 6, 4, 4, 4, 4, 4, 4, 4, 4, 4, 6, 6, 7, 7, 7, 6, 0, 0, 0, 0, 0, 0, 7, 0, 0, 4, 4, 4, 4, 4, 0, 0, 0, 4, 0, 7, 7, 6, 6, 4, 4, 0, 4, 4, 4, 4, 0, 0, 4, 7, 4, 0, 0, 0, 4, 4, 4, 4, 4, 4, 0, 4, 0, 0, 0, 0, 0, 0, 0, 0, 4, 4, 0, 4, 7, 0, 0, 0, 4, 4, 4, 0, 4, 4, 4, 4, 0, 0, 4, 4, 4, 4, 0, 4, 0, 0, 6, 4, 4, 6, 7, 0, 4, 4, 6, 4, 4, 7, 0, 4, 6, 7, 7, 7, 7, 7, 0, 7, 4, 6, 6, 6, 6, 6, 6, 6, 6, 4, 4, 4, 4, 4, 4, 4, 4, 4, 4, 4, 4, 4, 4, 4, 4, 4, 4, 4, 4, 4, 4, 4, 4, 4, 4, 4, 4, 4, 6, 6, 6, 7, 7, 4, 4, 0, 4, 0, 0, 4, 4, 0, 4, 4, 4, 0, 4, 4, 4, 4, 0, 4, 4, 4, 4, 4, 4, 4, 4, 4, 4, 4, 4, 0, 4, 4, 4, 4, 4, 4, 4, 4, 4, 5, 5, 5, 4, 4, 4, 4, 4, 4, 4, 4, 4, 4, 4, 4, 4, 4, 4, 4, 4, 4, 4, 4, 4, 4, 4, 4, 4, 4, 4, 4, 4, 4, 4, 4, 4, 0, 4, 4, 4, 4, 4, 4, 4, 4, 4, 4, 4, 4, 4, 4, 4, 4, 4, 0, 0, 0, 0, 0, 0, 0, 0, 2, 0, 0, 0, 2, 2, 2, 2, 0, 0, 0, 2, 2, 2, 2, 2, 2, 2, 2, 2, 2, 2, 2, 2, 2, 2, 2, 2, 2, 2, 2, 2, 2, 2, 2, 2, 2, 2, 2, 2, 2, 2, 2, 2, 2, 2, 2, 0, 4, 4])
me_cube.materials.append(mat_material)
me_cube.materials.append(mat_eyes)
me_cube.materials.append(mat_feet)
me_cube.materials.append(mat_beek)
me_cube.materials.append(mat_wings)
me_cube.materials.append(mat_material_001)
me_cube.materials.append(mat_green)
me_cube.materials.append(mat_material_002)
me_cube.use_remesh_preserve_volume = False
me_cube.use_remesh_preserve_attributes = False
me_cube.use_mirror_vertex_groups = False
me_cube.update()

# ---- objects
ob_cube = bpy.data.objects.new('Cube', me_cube)

# ---- transforms, parenting, visibility, modifiers, constraints
ob_cube.location = (0.0, 0.0, 0.0)
ob_cube.rotation_euler = (-0.1782, -0.0, 0.0)
ob_cube.lock_rotations_4d = False
ob_cube.empty_display_type = 'ARROWS'
ob_cube.lineart.crease_threshold = 0.0

# ---- collection membership
col_collection_1.objects.link(ob_cube)

# ---- scene / render settings (as saved in the file)
scene.frame_start = 1; scene.frame_end = 250; scene.frame_set(1)
scene.render.engine = 'BLENDER_EEVEE_NEXT'
scene.render.resolution_percentage = 50
scene.render.dither_intensity = 0.0
scene.cycles.use_denoising = False
scene.cycles.samples = 128
scene.cycles.sampling_pattern = 'TABULATED_SOBOL'
scene.cycles.use_adaptive_sampling = False
scene.cycles.use_light_tree = False
scene.cycles.blur_glossy = 0.0
scene.cycles.sample_clamp_indirect = 0.0
scene.view_settings.view_transform = 'Standard'
bpy.context.view_layer.update()

# ---- added for rendering (the .blend has no active camera and no usable light): camera, sun
cam_auto = bpy.data.cameras.new('AutoCamera')
cam_auto.lens = 50.0
cam_auto.sensor_width = 36.0
cam_auto.clip_end = 1000.0
ob_auto_camera = bpy.data.objects.new('AutoCamera', cam_auto)
scene.collection.objects.link(ob_auto_camera)
ob_auto_camera.location = (10.7997, -12.5676, 8.33963)
ob_auto_camera.rotation_euler = (1.09748, -7.21219e-08, 0.694738)
scene.camera = ob_auto_camera
light_auto_sun = bpy.data.lights.new('AutoSun', 'SUN')
light_auto_sun.energy = 3.0
light_auto_sun.angle = 0.0523599
ob_auto_sun = bpy.data.objects.new('AutoSun', light_auto_sun)
scene.collection.objects.link(ob_auto_sun)
ob_auto_sun.rotation_euler = (0.872665, 0.174533, 0.523599)
bpy.context.view_layer.update()
